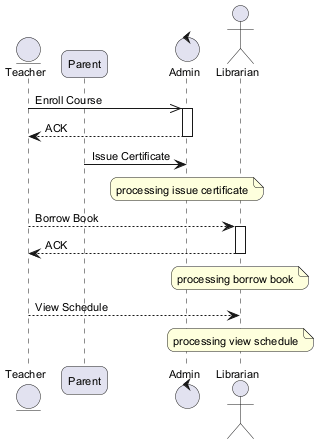

The diagram above was rendered by PlantUML. Its source (embedded in the PNG):
@startuml
skinparam backgroundColor #FFFFFF
skinparam roundCorner 15
skinparam defaultFontSize 11
entity "Teacher" as T
participant "Parent" as P
control "Admin" as A
actor "Librarian" as L
T ->> A : Enroll Course
activate A
A --> T : ACK
deactivate A
P -> A : Issue Certificate
note over A : processing issue certificate
T --> L : Borrow Book
activate L
L --> T : ACK
deactivate L
note over L : processing borrow book
T --> L : View Schedule
note over L : processing view schedule
@enduml